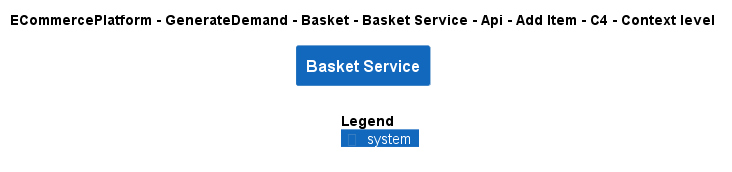

The diagram above was rendered by PlantUML. Its source (embedded in the PNG):
@startuml
!include ..\..\..\..\..\..\..\..\..\.c4s\C4_Context.puml

AddElementTag("c4interflow:lifecycle:new", $bgColor=green, $fontColor=#ffffff, $borderColor=green, $shadowing="False")
AddElementTag("c4interflow:lifecycle:changed", $bgColor=orange, $fontColor=#ffffff, $borderColor=orange, $shadowing="False")
AddElementTag("c4interflow:lifecycle:removed", $bgColor=red, $fontColor=#ffffff, $borderColor=red, $shadowing="False")

AddRelTag("c4interflow:lifecycle:new", $textColor=green, $lineColor=green)
AddRelTag("c4interflow:lifecycle:changed", $textColor=orange, $lineColor=orange)
AddRelTag("c4interflow:lifecycle:removed", $textColor=red, $lineColor=red)

SHOW_PERSON_PORTRAIT()
LAYOUT_TOP_DOWN()

skinparam linetype polyline

title ECommercePlatform - GenerateDemand - Basket - Basket Service - Api - Add Item - C4 - Context level

System(ECommercePlatform.GenerateDemand.Basket.SoftwareSystems.BasketService, "Basket Service", "")



SHOW_LEGEND()
@enduml